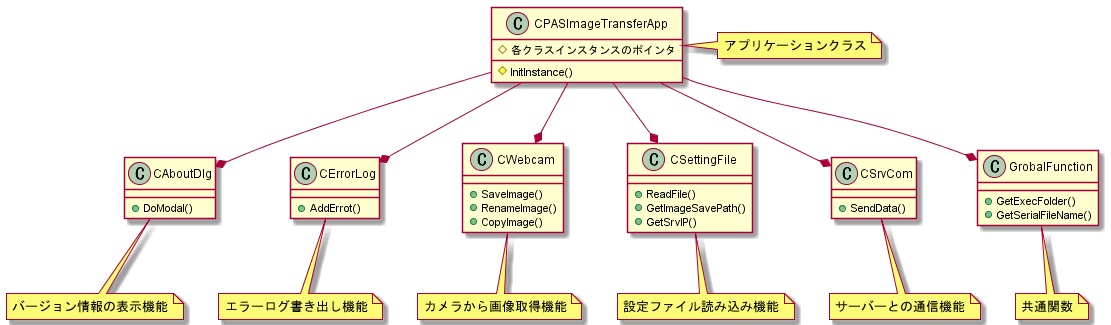

The diagram above was rendered by PlantUML. Its source (embedded in the PNG):
@startuml PASImageTransferクラス図

class CPASImageTransferApp
{
    #各クラスインスタンスのポインタ
    #InitInstance()
}
note right of CPASImageTransferApp
アプリケーションクラス
end note

class CAboutDlg
{
    +DoModal()
}
note bottom of CAboutDlg
バージョン情報の表示機能
end note

class CErrorLog
{
    +AddErrot()
}
note bottom of CErrorLog
エラーログ書き出し機能
end note

class CWebcam
{
    +SaveImage()
    +RenameImage()
    +CopyImage()
}
note bottom of CWebcam
カメラから画像取得機能
end note

class CSettingFile
{
    +ReadFile()
    +GetImageSavePath()
    +GetSrvIP()
}
note bottom of CSettingFile
設定ファイル読み込み機能
end note

class CSrvCom
{
    +SendData()
}
note bottom of CSrvCom
サーバーとの通信機能
end note

class GrobalFunction
{
    +GetExecFolder()
    +GetSerialFileName()
}
note bottom of GrobalFunction
共通関数
end note

CPASImageTransferApp --* CWebcam
CPASImageTransferApp --* CSettingFile
CPASImageTransferApp --* CErrorLog
CPASImageTransferApp --* CAboutDlg
CPASImageTransferApp --* CSrvCom
CPASImageTransferApp --* GrobalFunction

@enduml